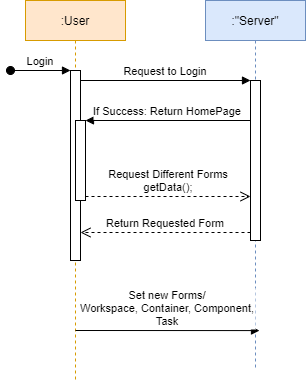

The diagram above was exported from draw.io. Its source (the exported page's mxGraphModel, read from the mxfile embedded in the PNG):
<mxGraphModel dx="2062" dy="1160" grid="1" gridSize="10" guides="1" tooltips="1" connect="1" arrows="1" fold="1" page="1" pageScale="1" pageWidth="850" pageHeight="1100" math="0" shadow="0">
  <root>
    <mxCell id="0" />
    <mxCell id="1" parent="0" />
    <mxCell id="3nuBFxr9cyL0pnOWT2aG-1" value=":User" style="shape=umlLifeline;perimeter=lifelinePerimeter;container=1;collapsible=0;recursiveResize=0;rounded=0;shadow=0;strokeWidth=1;fillColor=#ffe6cc;strokeColor=#d79b00;" parent="1" vertex="1">
      <mxGeometry x="120" y="80" width="100" height="380" as="geometry" />
    </mxCell>
    <mxCell id="3nuBFxr9cyL0pnOWT2aG-2" value="" style="points=[];perimeter=orthogonalPerimeter;rounded=0;shadow=0;strokeWidth=1;" parent="3nuBFxr9cyL0pnOWT2aG-1" vertex="1">
      <mxGeometry x="45" y="70" width="10" height="190" as="geometry" />
    </mxCell>
    <object label="Login" id="3nuBFxr9cyL0pnOWT2aG-3">
      <mxCell style="verticalAlign=bottom;startArrow=oval;endArrow=block;startSize=8;shadow=0;strokeWidth=1;" parent="3nuBFxr9cyL0pnOWT2aG-1" target="3nuBFxr9cyL0pnOWT2aG-2" edge="1">
        <mxGeometry relative="1" as="geometry">
          <mxPoint x="-15" y="70" as="sourcePoint" />
        </mxGeometry>
      </mxCell>
    </object>
    <mxCell id="3nuBFxr9cyL0pnOWT2aG-4" value="" style="points=[];perimeter=orthogonalPerimeter;rounded=0;shadow=0;strokeWidth=1;" parent="3nuBFxr9cyL0pnOWT2aG-1" vertex="1">
      <mxGeometry x="50" y="120" width="10" height="80" as="geometry" />
    </mxCell>
    <mxCell id="3nuBFxr9cyL0pnOWT2aG-5" value=":&quot;Server&quot;" style="shape=umlLifeline;perimeter=lifelinePerimeter;container=1;collapsible=0;recursiveResize=0;rounded=0;shadow=0;strokeWidth=1;fillColor=#dae8fc;strokeColor=#6c8ebf;" parent="1" vertex="1">
      <mxGeometry x="300" y="80" width="100" height="370" as="geometry" />
    </mxCell>
    <mxCell id="3nuBFxr9cyL0pnOWT2aG-6" value="" style="points=[];perimeter=orthogonalPerimeter;rounded=0;shadow=0;strokeWidth=1;" parent="3nuBFxr9cyL0pnOWT2aG-5" vertex="1">
      <mxGeometry x="45" y="80" width="10" height="160" as="geometry" />
    </mxCell>
    <mxCell id="xfRCSujXPqY_FMm2Nz2h-2" value="Set new Forms/&#10;Workspace, Container, Component,&#10;Task" style="verticalAlign=bottom;endArrow=block;entryX=0.54;entryY=0.784;shadow=0;strokeWidth=1;entryDx=0;entryDy=0;entryPerimeter=0;" edge="1" parent="3nuBFxr9cyL0pnOWT2aG-5">
      <mxGeometry relative="1" as="geometry">
        <mxPoint x="-130" y="330" as="sourcePoint" />
        <mxPoint x="54" y="330.0799999999999" as="targetPoint" />
      </mxGeometry>
    </mxCell>
    <mxCell id="3nuBFxr9cyL0pnOWT2aG-7" value="Return Requested Form" style="verticalAlign=bottom;endArrow=open;dashed=1;endSize=8;exitX=0;exitY=0.95;shadow=0;strokeWidth=1;" parent="1" source="3nuBFxr9cyL0pnOWT2aG-6" target="3nuBFxr9cyL0pnOWT2aG-2" edge="1">
      <mxGeometry relative="1" as="geometry">
        <mxPoint x="275" y="236" as="targetPoint" />
      </mxGeometry>
    </mxCell>
    <mxCell id="3nuBFxr9cyL0pnOWT2aG-8" value="Request to Login" style="verticalAlign=bottom;endArrow=block;entryX=0;entryY=0;shadow=0;strokeWidth=1;" parent="1" source="3nuBFxr9cyL0pnOWT2aG-2" target="3nuBFxr9cyL0pnOWT2aG-6" edge="1">
      <mxGeometry relative="1" as="geometry">
        <mxPoint x="275" y="160" as="sourcePoint" />
      </mxGeometry>
    </mxCell>
    <mxCell id="3nuBFxr9cyL0pnOWT2aG-9" value="If Success: Return HomePage" style="verticalAlign=bottom;endArrow=block;entryX=1;entryY=0;shadow=0;strokeWidth=1;" parent="1" source="3nuBFxr9cyL0pnOWT2aG-6" target="3nuBFxr9cyL0pnOWT2aG-4" edge="1">
      <mxGeometry relative="1" as="geometry">
        <mxPoint x="240" y="200" as="sourcePoint" />
      </mxGeometry>
    </mxCell>
    <mxCell id="3nuBFxr9cyL0pnOWT2aG-10" value="Request Different Forms&#10;getData();" style="verticalAlign=bottom;endArrow=open;dashed=1;endSize=8;exitX=1;exitY=0.95;shadow=0;strokeWidth=1;" parent="1" source="3nuBFxr9cyL0pnOWT2aG-4" target="3nuBFxr9cyL0pnOWT2aG-6" edge="1">
      <mxGeometry relative="1" as="geometry">
        <mxPoint x="240" y="257" as="targetPoint" />
      </mxGeometry>
    </mxCell>
  </root>
</mxGraphModel>